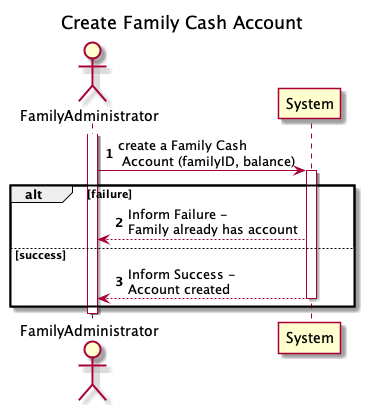

The diagram above was rendered by PlantUML. Its source (embedded in the PNG):
@startuml
autonumber 1
title Create Family Cash Account
actor "FamilyAdministrator" as familyAdmin
participant "System" as System


activate familyAdmin
familyAdmin -> System: create a Family Cash \n Account (familyID, balance)
activate System

alt failure
System --> familyAdmin: Inform Failure - \nFamily already has account

else success

System --> familyAdmin: Inform Success - \nAccount created
deactivate System
end

deactivate familyAdmin

@enduml